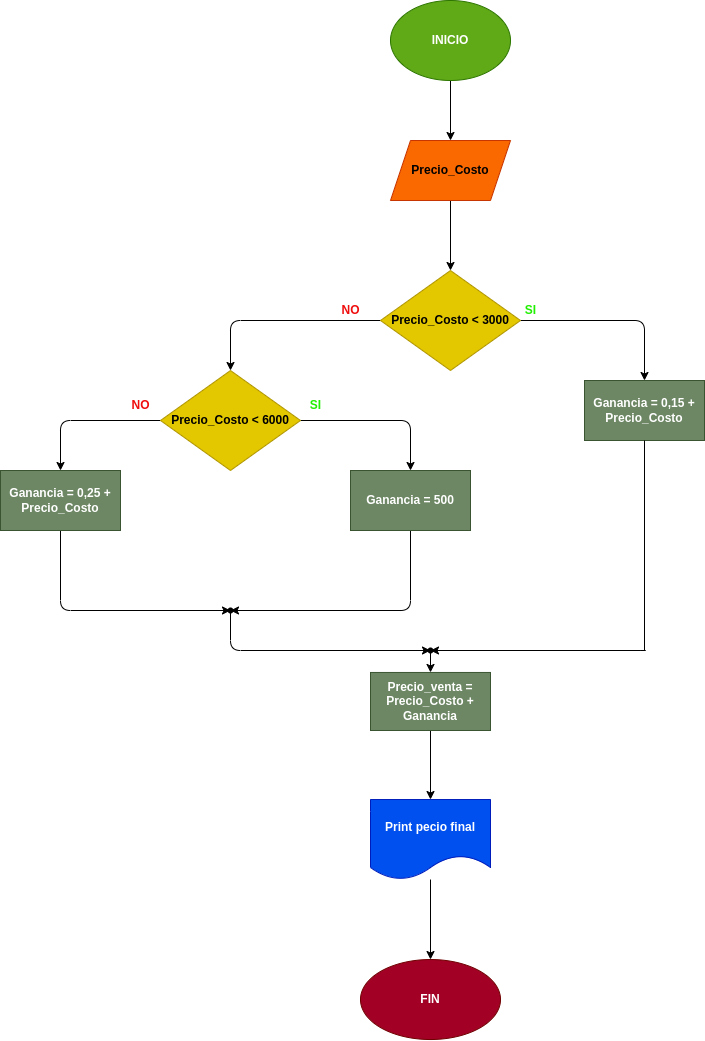

The diagram above was exported from draw.io. Its source (the exported page's mxGraphModel, read from the mxfile embedded in the PNG):
<mxGraphModel dx="428" dy="303" grid="1" gridSize="10" guides="1" tooltips="1" connect="1" arrows="1" fold="1" page="1" pageScale="1" pageWidth="827" pageHeight="1169" math="0" shadow="0">
  <root>
    <mxCell id="0" />
    <mxCell id="1" parent="0" />
    <mxCell id="4" style="edgeStyle=none;html=1;entryX=0.5;entryY=0;entryDx=0;entryDy=0;" parent="1" source="2" target="3" edge="1">
      <mxGeometry relative="1" as="geometry" />
    </mxCell>
    <mxCell id="2" value="&lt;b&gt;INICIO&lt;/b&gt;" style="ellipse;whiteSpace=wrap;html=1;fillColor=#60a917;fontColor=#ffffff;strokeColor=#2D7600;" parent="1" vertex="1">
      <mxGeometry x="452" y="30" width="120" height="80" as="geometry" />
    </mxCell>
    <mxCell id="6" value="" style="edgeStyle=none;html=1;" parent="1" source="3" target="5" edge="1">
      <mxGeometry relative="1" as="geometry" />
    </mxCell>
    <mxCell id="3" value="&lt;b&gt;Precio_Costo&lt;/b&gt;" style="shape=parallelogram;perimeter=parallelogramPerimeter;whiteSpace=wrap;html=1;fixedSize=1;fillColor=#fa6800;strokeColor=#C73500;fontColor=#000000;" parent="1" vertex="1">
      <mxGeometry x="452" y="170" width="120" height="60" as="geometry" />
    </mxCell>
    <mxCell id="8" value="" style="edgeStyle=none;html=1;entryX=0.5;entryY=0;entryDx=0;entryDy=0;" parent="1" source="5" target="7" edge="1">
      <mxGeometry relative="1" as="geometry">
        <Array as="points">
          <mxPoint x="706" y="350" />
        </Array>
      </mxGeometry>
    </mxCell>
    <mxCell id="11" value="" style="edgeStyle=none;html=1;fontColor=#22F002;entryX=0.5;entryY=0;entryDx=0;entryDy=0;" parent="1" source="5" target="10" edge="1">
      <mxGeometry relative="1" as="geometry">
        <Array as="points">
          <mxPoint x="292" y="350" />
        </Array>
      </mxGeometry>
    </mxCell>
    <mxCell id="5" value="&lt;b&gt;Precio_Costo &amp;lt; 3000&lt;/b&gt;" style="rhombus;whiteSpace=wrap;html=1;fillColor=#e3c800;strokeColor=#B09500;fontColor=#000000;" parent="1" vertex="1">
      <mxGeometry x="442" y="300" width="140" height="100" as="geometry" />
    </mxCell>
    <mxCell id="26" style="edgeStyle=none;html=1;fontColor=#F00E0E;startArrow=none;" parent="1" source="29" edge="1">
      <mxGeometry relative="1" as="geometry">
        <mxPoint x="492" y="680" as="targetPoint" />
        <Array as="points">
          <mxPoint x="712" y="680" />
        </Array>
      </mxGeometry>
    </mxCell>
    <mxCell id="7" value="&lt;b&gt;Ganancia = 0,15 + Precio_Costo&lt;/b&gt;" style="whiteSpace=wrap;html=1;fillColor=#6d8764;strokeColor=#3A5431;fontColor=#ffffff;" parent="1" vertex="1">
      <mxGeometry x="646" y="410" width="120" height="60" as="geometry" />
    </mxCell>
    <mxCell id="9" value="&lt;b&gt;&lt;font color=&quot;#22f002&quot;&gt;SI&lt;/font&gt;&lt;/b&gt;" style="text;html=1;align=center;verticalAlign=middle;resizable=0;points=[];autosize=1;strokeColor=none;fillColor=none;" parent="1" vertex="1">
      <mxGeometry x="577" y="325" width="30" height="30" as="geometry" />
    </mxCell>
    <mxCell id="17" style="edgeStyle=none;html=1;entryX=0.5;entryY=0;entryDx=0;entryDy=0;fontColor=#F00E0E;" parent="1" source="10" target="16" edge="1">
      <mxGeometry relative="1" as="geometry">
        <Array as="points">
          <mxPoint x="472" y="450" />
        </Array>
      </mxGeometry>
    </mxCell>
    <mxCell id="19" style="edgeStyle=none;html=1;entryX=0.5;entryY=0;entryDx=0;entryDy=0;fontColor=#F00E0E;" parent="1" source="10" target="18" edge="1">
      <mxGeometry relative="1" as="geometry">
        <Array as="points">
          <mxPoint x="122" y="450" />
        </Array>
      </mxGeometry>
    </mxCell>
    <mxCell id="10" value="&lt;b&gt;Precio_Costo &amp;lt; 6000&lt;/b&gt;" style="rhombus;whiteSpace=wrap;html=1;fillColor=#e3c800;strokeColor=#B09500;fontColor=#000000;" parent="1" vertex="1">
      <mxGeometry x="222" y="400" width="140" height="100" as="geometry" />
    </mxCell>
    <mxCell id="12" value="&lt;b&gt;&lt;font color=&quot;#f00e0e&quot;&gt;NO&lt;/font&gt;&lt;/b&gt;" style="text;html=1;align=center;verticalAlign=middle;resizable=0;points=[];autosize=1;strokeColor=none;fillColor=none;fontColor=#22F002;" parent="1" vertex="1">
      <mxGeometry x="392" y="325" width="40" height="30" as="geometry" />
    </mxCell>
    <mxCell id="25" style="edgeStyle=none;html=1;fontColor=#F00E0E;" parent="1" source="16" edge="1">
      <mxGeometry relative="1" as="geometry">
        <mxPoint x="292" y="640" as="targetPoint" />
        <Array as="points">
          <mxPoint x="472" y="640" />
        </Array>
      </mxGeometry>
    </mxCell>
    <mxCell id="16" value="&lt;b&gt;Ganancia = 500&lt;/b&gt;" style="whiteSpace=wrap;html=1;fillColor=#6d8764;strokeColor=#3A5431;fontColor=#ffffff;" parent="1" vertex="1">
      <mxGeometry x="412" y="500" width="120" height="60" as="geometry" />
    </mxCell>
    <mxCell id="24" style="edgeStyle=none;html=1;fontColor=#F00E0E;" parent="1" source="18" edge="1">
      <mxGeometry relative="1" as="geometry">
        <mxPoint x="292" y="640" as="targetPoint" />
        <Array as="points">
          <mxPoint x="122" y="640" />
        </Array>
      </mxGeometry>
    </mxCell>
    <mxCell id="18" value="&lt;b&gt;Ganancia = 0,25 + Precio_Costo&lt;/b&gt;" style="whiteSpace=wrap;html=1;fillColor=#6d8764;strokeColor=#3A5431;fontColor=#ffffff;" parent="1" vertex="1">
      <mxGeometry x="62" y="500" width="120" height="60" as="geometry" />
    </mxCell>
    <mxCell id="21" value="&lt;b&gt;&lt;font color=&quot;#22f002&quot;&gt;SI&lt;/font&gt;&lt;/b&gt;" style="text;html=1;align=center;verticalAlign=middle;resizable=0;points=[];autosize=1;strokeColor=none;fillColor=none;" parent="1" vertex="1">
      <mxGeometry x="362" y="420" width="30" height="30" as="geometry" />
    </mxCell>
    <mxCell id="23" value="&lt;b&gt;&lt;font color=&quot;#f00e0e&quot;&gt;NO&lt;/font&gt;&lt;/b&gt;" style="text;html=1;align=center;verticalAlign=middle;resizable=0;points=[];autosize=1;strokeColor=none;fillColor=none;fontColor=#22F002;" parent="1" vertex="1">
      <mxGeometry x="182" y="420" width="40" height="30" as="geometry" />
    </mxCell>
    <mxCell id="28" style="edgeStyle=none;html=1;fontColor=#F00E0E;" parent="1" source="27" edge="1">
      <mxGeometry relative="1" as="geometry">
        <mxPoint x="492" y="680.0000000000002" as="targetPoint" />
        <Array as="points">
          <mxPoint x="292" y="680" />
        </Array>
      </mxGeometry>
    </mxCell>
    <mxCell id="27" value="" style="shape=waypoint;sketch=0;size=6;pointerEvents=1;points=[];fillColor=none;resizable=0;rotatable=0;perimeter=centerPerimeter;snapToPoint=1;fontColor=#F00E0E;" parent="1" vertex="1">
      <mxGeometry x="282" y="630" width="20" height="20" as="geometry" />
    </mxCell>
    <mxCell id="32" value="" style="edgeStyle=none;html=1;fontColor=#F00E0E;endArrow=none;" parent="1" source="7" edge="1">
      <mxGeometry relative="1" as="geometry">
        <mxPoint x="706" y="680" as="targetPoint" />
        <mxPoint x="706" y="470.0000000000002" as="sourcePoint" />
        <Array as="points" />
      </mxGeometry>
    </mxCell>
    <mxCell id="33" style="edgeStyle=none;html=1;fontColor=#F00E0E;" parent="1" source="29" target="34" edge="1">
      <mxGeometry relative="1" as="geometry">
        <mxPoint x="492" y="731.9607364430148" as="targetPoint" />
      </mxGeometry>
    </mxCell>
    <mxCell id="29" value="" style="shape=waypoint;sketch=0;size=6;pointerEvents=1;points=[];fillColor=none;resizable=0;rotatable=0;perimeter=centerPerimeter;snapToPoint=1;fontColor=#F00E0E;" parent="1" vertex="1">
      <mxGeometry x="482" y="670" width="20" height="20" as="geometry" />
    </mxCell>
    <mxCell id="36" value="" style="edgeStyle=none;html=1;fontColor=#F00E0E;" parent="1" source="34" target="35" edge="1">
      <mxGeometry relative="1" as="geometry" />
    </mxCell>
    <mxCell id="34" value="&lt;b&gt;Precio_venta = Precio_Costo + Ganancia&lt;/b&gt;" style="rounded=0;whiteSpace=wrap;html=1;fontColor=#ffffff;fillColor=#6d8764;strokeColor=#3A5431;" parent="1" vertex="1">
      <mxGeometry x="432" y="701.96" width="120" height="58.04" as="geometry" />
    </mxCell>
    <mxCell id="38" value="" style="edgeStyle=none;html=1;fontColor=#F00E0E;" parent="1" source="35" target="37" edge="1">
      <mxGeometry relative="1" as="geometry" />
    </mxCell>
    <mxCell id="35" value="&lt;b&gt;Print pecio final&lt;/b&gt;" style="shape=document;whiteSpace=wrap;html=1;boundedLbl=1;fillColor=#0050ef;strokeColor=#001DBC;fontColor=#ffffff;rounded=0;" parent="1" vertex="1">
      <mxGeometry x="432" y="829.02" width="120" height="80" as="geometry" />
    </mxCell>
    <mxCell id="37" value="&lt;b&gt;FIN&lt;/b&gt;" style="ellipse;whiteSpace=wrap;html=1;fillColor=#a20025;strokeColor=#6F0000;fontColor=#ffffff;rounded=0;" parent="1" vertex="1">
      <mxGeometry x="422" y="989.02" width="140" height="80" as="geometry" />
    </mxCell>
  </root>
</mxGraphModel>